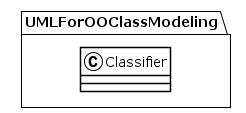

The diagram above was rendered by PlantUML. Its source (embedded in the PNG):
@startuml
!theme plain
package UMLForOOClassModeling {
class Classifier {
}
}
@enduml